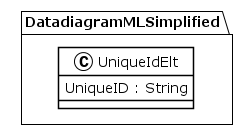

The diagram above was rendered by PlantUML. Its source (embedded in the PNG):
@startuml
!theme plain
package DatadiagramMLSimplified {
class UniqueIdElt {
	 UniqueID : String
}
}
@enduml